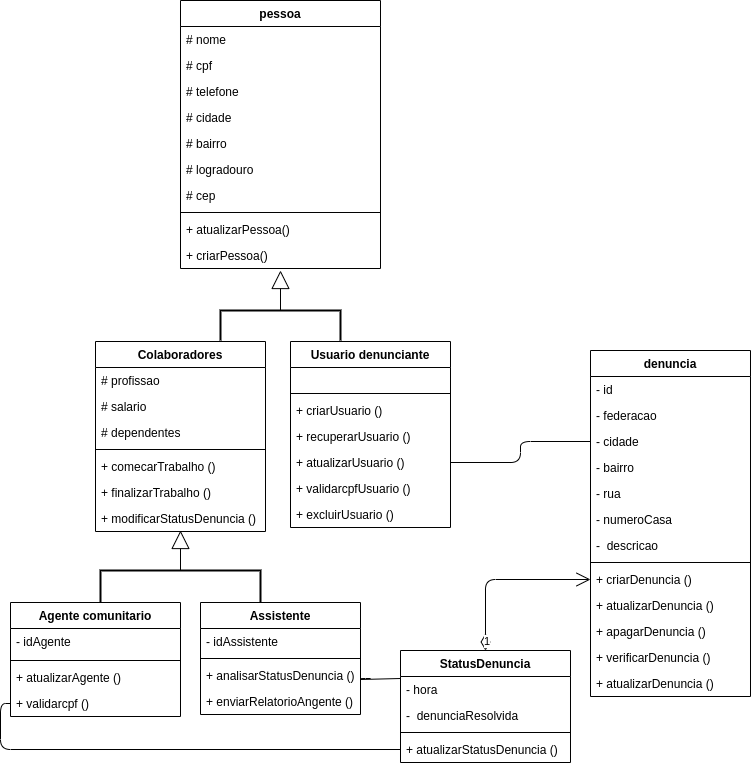

The diagram above was exported from draw.io. Its source (the exported page's mxGraphModel, read from the mxfile embedded in the PNG):
<mxGraphModel dx="860" dy="444" grid="1" gridSize="10" guides="1" tooltips="1" connect="1" arrows="1" fold="1" page="1" pageScale="1" pageWidth="827" pageHeight="1169" math="0" shadow="0">
  <root>
    <mxCell id="0" />
    <mxCell id="1" parent="0" />
    <mxCell id="TlhYbCqOi6CSmvHIvxgp-1" value="pessoa" style="swimlane;fontStyle=1;align=center;verticalAlign=top;childLayout=stackLayout;horizontal=1;startSize=26;horizontalStack=0;resizeParent=1;resizeParentMax=0;resizeLast=0;collapsible=1;marginBottom=0;" parent="1" vertex="1">
      <mxGeometry x="180" width="200" height="268" as="geometry" />
    </mxCell>
    <mxCell id="TlhYbCqOi6CSmvHIvxgp-2" value="# nome&#10;&#10;" style="text;strokeColor=none;fillColor=none;align=left;verticalAlign=top;spacingLeft=4;spacingRight=4;overflow=hidden;rotatable=0;points=[[0,0.5],[1,0.5]];portConstraint=eastwest;" parent="TlhYbCqOi6CSmvHIvxgp-1" vertex="1">
      <mxGeometry y="26" width="200" height="26" as="geometry" />
    </mxCell>
    <mxCell id="4anYY_IWxSF6eHpUS_ij-53" value="# cpf" style="text;strokeColor=none;fillColor=none;align=left;verticalAlign=top;spacingLeft=4;spacingRight=4;overflow=hidden;rotatable=0;points=[[0,0.5],[1,0.5]];portConstraint=eastwest;" parent="TlhYbCqOi6CSmvHIvxgp-1" vertex="1">
      <mxGeometry y="52" width="200" height="26" as="geometry" />
    </mxCell>
    <mxCell id="TlhYbCqOi6CSmvHIvxgp-11" value="# telefone" style="text;strokeColor=none;fillColor=none;align=left;verticalAlign=top;spacingLeft=4;spacingRight=4;overflow=hidden;rotatable=0;points=[[0,0.5],[1,0.5]];portConstraint=eastwest;" parent="TlhYbCqOi6CSmvHIvxgp-1" vertex="1">
      <mxGeometry y="78" width="200" height="26" as="geometry" />
    </mxCell>
    <mxCell id="TlhYbCqOi6CSmvHIvxgp-10" value="# cidade&#10;" style="text;strokeColor=none;fillColor=none;align=left;verticalAlign=top;spacingLeft=4;spacingRight=4;overflow=hidden;rotatable=0;points=[[0,0.5],[1,0.5]];portConstraint=eastwest;" parent="TlhYbCqOi6CSmvHIvxgp-1" vertex="1">
      <mxGeometry y="104" width="200" height="26" as="geometry" />
    </mxCell>
    <mxCell id="TlhYbCqOi6CSmvHIvxgp-19" value="# bairro" style="text;strokeColor=none;fillColor=none;align=left;verticalAlign=top;spacingLeft=4;spacingRight=4;overflow=hidden;rotatable=0;points=[[0,0.5],[1,0.5]];portConstraint=eastwest;" parent="TlhYbCqOi6CSmvHIvxgp-1" vertex="1">
      <mxGeometry y="130" width="200" height="26" as="geometry" />
    </mxCell>
    <mxCell id="TlhYbCqOi6CSmvHIvxgp-20" value="# logradouro" style="text;strokeColor=none;fillColor=none;align=left;verticalAlign=top;spacingLeft=4;spacingRight=4;overflow=hidden;rotatable=0;points=[[0,0.5],[1,0.5]];portConstraint=eastwest;" parent="TlhYbCqOi6CSmvHIvxgp-1" vertex="1">
      <mxGeometry y="156" width="200" height="26" as="geometry" />
    </mxCell>
    <mxCell id="TlhYbCqOi6CSmvHIvxgp-21" value="# cep" style="text;strokeColor=none;fillColor=none;align=left;verticalAlign=top;spacingLeft=4;spacingRight=4;overflow=hidden;rotatable=0;points=[[0,0.5],[1,0.5]];portConstraint=eastwest;" parent="TlhYbCqOi6CSmvHIvxgp-1" vertex="1">
      <mxGeometry y="182" width="200" height="26" as="geometry" />
    </mxCell>
    <mxCell id="TlhYbCqOi6CSmvHIvxgp-3" value="" style="line;strokeWidth=1;fillColor=none;align=left;verticalAlign=middle;spacingTop=-1;spacingLeft=3;spacingRight=3;rotatable=0;labelPosition=right;points=[];portConstraint=eastwest;" parent="TlhYbCqOi6CSmvHIvxgp-1" vertex="1">
      <mxGeometry y="208" width="200" height="8" as="geometry" />
    </mxCell>
    <mxCell id="TlhYbCqOi6CSmvHIvxgp-22" value="+ atualizarPessoa()" style="text;strokeColor=none;fillColor=none;align=left;verticalAlign=top;spacingLeft=4;spacingRight=4;overflow=hidden;rotatable=0;points=[[0,0.5],[1,0.5]];portConstraint=eastwest;" parent="TlhYbCqOi6CSmvHIvxgp-1" vertex="1">
      <mxGeometry y="216" width="200" height="26" as="geometry" />
    </mxCell>
    <mxCell id="GsQMvbA5A5py0Yyc1iZF-18" value="+ criarPessoa()" style="text;strokeColor=none;fillColor=none;align=left;verticalAlign=top;spacingLeft=4;spacingRight=4;overflow=hidden;rotatable=0;points=[[0,0.5],[1,0.5]];portConstraint=eastwest;" parent="TlhYbCqOi6CSmvHIvxgp-1" vertex="1">
      <mxGeometry y="242" width="200" height="26" as="geometry" />
    </mxCell>
    <mxCell id="mj4DePtWuUzl_2npIPnq-4" value="" style="strokeWidth=2;html=1;shape=mxgraph.flowchart.annotation_1;align=left;pointerEvents=1;direction=south;" parent="1" vertex="1">
      <mxGeometry x="220" y="310" width="120" height="30" as="geometry" />
    </mxCell>
    <mxCell id="TlhYbCqOi6CSmvHIvxgp-12" value="Usuario denunciante" style="swimlane;fontStyle=1;align=center;verticalAlign=top;childLayout=stackLayout;horizontal=1;startSize=26;horizontalStack=0;resizeParent=1;resizeParentMax=0;resizeLast=0;collapsible=1;marginBottom=0;" parent="1" vertex="1">
      <mxGeometry x="290" y="341" width="160" height="186" as="geometry" />
    </mxCell>
    <mxCell id="TlhYbCqOi6CSmvHIvxgp-13" value="   " style="text;strokeColor=none;fillColor=none;align=left;verticalAlign=top;spacingLeft=4;spacingRight=4;overflow=hidden;rotatable=0;points=[[0,0.5],[1,0.5]];portConstraint=eastwest;" parent="TlhYbCqOi6CSmvHIvxgp-12" vertex="1">
      <mxGeometry y="26" width="160" height="22" as="geometry" />
    </mxCell>
    <mxCell id="TlhYbCqOi6CSmvHIvxgp-16" value="" style="line;strokeWidth=1;fillColor=none;align=left;verticalAlign=middle;spacingTop=-1;spacingLeft=3;spacingRight=3;rotatable=0;labelPosition=right;points=[];portConstraint=eastwest;" parent="TlhYbCqOi6CSmvHIvxgp-12" vertex="1">
      <mxGeometry y="48" width="160" height="8" as="geometry" />
    </mxCell>
    <mxCell id="TlhYbCqOi6CSmvHIvxgp-17" value="+ criarUsuario ()" style="text;strokeColor=none;fillColor=none;align=left;verticalAlign=top;spacingLeft=4;spacingRight=4;overflow=hidden;rotatable=0;points=[[0,0.5],[1,0.5]];portConstraint=eastwest;" parent="TlhYbCqOi6CSmvHIvxgp-12" vertex="1">
      <mxGeometry y="56" width="160" height="26" as="geometry" />
    </mxCell>
    <mxCell id="TlhYbCqOi6CSmvHIvxgp-23" value="+ recuperarUsuario ()" style="text;strokeColor=none;fillColor=none;align=left;verticalAlign=top;spacingLeft=4;spacingRight=4;overflow=hidden;rotatable=0;points=[[0,0.5],[1,0.5]];portConstraint=eastwest;" parent="TlhYbCqOi6CSmvHIvxgp-12" vertex="1">
      <mxGeometry y="82" width="160" height="26" as="geometry" />
    </mxCell>
    <mxCell id="TlhYbCqOi6CSmvHIvxgp-24" value="+ atualizarUsuario ()" style="text;strokeColor=none;fillColor=none;align=left;verticalAlign=top;spacingLeft=4;spacingRight=4;overflow=hidden;rotatable=0;points=[[0,0.5],[1,0.5]];portConstraint=eastwest;" parent="TlhYbCqOi6CSmvHIvxgp-12" vertex="1">
      <mxGeometry y="108" width="160" height="26" as="geometry" />
    </mxCell>
    <mxCell id="TlhYbCqOi6CSmvHIvxgp-25" value="+ validarcpfUsuario ()" style="text;strokeColor=none;fillColor=none;align=left;verticalAlign=top;spacingLeft=4;spacingRight=4;overflow=hidden;rotatable=0;points=[[0,0.5],[1,0.5]];portConstraint=eastwest;" parent="TlhYbCqOi6CSmvHIvxgp-12" vertex="1">
      <mxGeometry y="134" width="160" height="26" as="geometry" />
    </mxCell>
    <mxCell id="TlhYbCqOi6CSmvHIvxgp-32" value="+ excluirUsuario ()" style="text;strokeColor=none;fillColor=none;align=left;verticalAlign=top;spacingLeft=4;spacingRight=4;overflow=hidden;rotatable=0;points=[[0,0.5],[1,0.5]];portConstraint=eastwest;" parent="TlhYbCqOi6CSmvHIvxgp-12" vertex="1">
      <mxGeometry y="160" width="160" height="26" as="geometry" />
    </mxCell>
    <mxCell id="mj4DePtWuUzl_2npIPnq-5" value="" style="endArrow=block;endSize=16;endFill=0;html=1;exitX=0;exitY=0.5;exitDx=0;exitDy=0;exitPerimeter=0;" parent="1" source="mj4DePtWuUzl_2npIPnq-4" edge="1">
      <mxGeometry width="160" relative="1" as="geometry">
        <mxPoint x="330" y="310" as="sourcePoint" />
        <mxPoint x="280" y="270" as="targetPoint" />
      </mxGeometry>
    </mxCell>
    <mxCell id="TlhYbCqOi6CSmvHIvxgp-5" value="Agente comunitario" style="swimlane;fontStyle=1;align=center;verticalAlign=top;childLayout=stackLayout;horizontal=1;startSize=26;horizontalStack=0;resizeParent=1;resizeParentMax=0;resizeLast=0;collapsible=1;marginBottom=0;" parent="1" vertex="1">
      <mxGeometry x="10" y="602" width="170" height="114" as="geometry" />
    </mxCell>
    <mxCell id="TlhYbCqOi6CSmvHIvxgp-27" value="- idAgente" style="text;strokeColor=none;fillColor=none;align=left;verticalAlign=top;spacingLeft=4;spacingRight=4;overflow=hidden;rotatable=0;points=[[0,0.5],[1,0.5]];portConstraint=eastwest;" parent="TlhYbCqOi6CSmvHIvxgp-5" vertex="1">
      <mxGeometry y="26" width="170" height="28" as="geometry" />
    </mxCell>
    <mxCell id="TlhYbCqOi6CSmvHIvxgp-7" value="" style="line;strokeWidth=1;fillColor=none;align=left;verticalAlign=middle;spacingTop=-1;spacingLeft=3;spacingRight=3;rotatable=0;labelPosition=right;points=[];portConstraint=eastwest;" parent="TlhYbCqOi6CSmvHIvxgp-5" vertex="1">
      <mxGeometry y="54" width="170" height="8" as="geometry" />
    </mxCell>
    <mxCell id="TlhYbCqOi6CSmvHIvxgp-29" value="+ atualizarAgente ()" style="text;strokeColor=none;fillColor=none;align=left;verticalAlign=top;spacingLeft=4;spacingRight=4;overflow=hidden;rotatable=0;points=[[0,0.5],[1,0.5]];portConstraint=eastwest;" parent="TlhYbCqOi6CSmvHIvxgp-5" vertex="1">
      <mxGeometry y="62" width="170" height="26" as="geometry" />
    </mxCell>
    <mxCell id="TlhYbCqOi6CSmvHIvxgp-30" value="+ validarcpf ()" style="text;strokeColor=none;fillColor=none;align=left;verticalAlign=top;spacingLeft=4;spacingRight=4;overflow=hidden;rotatable=0;points=[[0,0.5],[1,0.5]];portConstraint=eastwest;" parent="TlhYbCqOi6CSmvHIvxgp-5" vertex="1">
      <mxGeometry y="88" width="170" height="26" as="geometry" />
    </mxCell>
    <mxCell id="4anYY_IWxSF6eHpUS_ij-30" value="Assistente" style="swimlane;fontStyle=1;align=center;verticalAlign=top;childLayout=stackLayout;horizontal=1;startSize=26;horizontalStack=0;resizeParent=1;resizeParentMax=0;resizeLast=0;collapsible=1;marginBottom=0;" parent="1" vertex="1">
      <mxGeometry x="200" y="602" width="160" height="112" as="geometry" />
    </mxCell>
    <mxCell id="4anYY_IWxSF6eHpUS_ij-31" value="- idAssistente" style="text;strokeColor=none;fillColor=none;align=left;verticalAlign=top;spacingLeft=4;spacingRight=4;overflow=hidden;rotatable=0;points=[[0,0.5],[1,0.5]];portConstraint=eastwest;" parent="4anYY_IWxSF6eHpUS_ij-30" vertex="1">
      <mxGeometry y="26" width="160" height="26" as="geometry" />
    </mxCell>
    <mxCell id="4anYY_IWxSF6eHpUS_ij-32" value="" style="line;strokeWidth=1;fillColor=none;align=left;verticalAlign=middle;spacingTop=-1;spacingLeft=3;spacingRight=3;rotatable=0;labelPosition=right;points=[];portConstraint=eastwest;" parent="4anYY_IWxSF6eHpUS_ij-30" vertex="1">
      <mxGeometry y="52" width="160" height="8" as="geometry" />
    </mxCell>
    <mxCell id="4anYY_IWxSF6eHpUS_ij-33" value="+ analisarStatusDenuncia ()" style="text;strokeColor=none;fillColor=none;align=left;verticalAlign=top;spacingLeft=4;spacingRight=4;overflow=hidden;rotatable=0;points=[[0,0.5],[1,0.5]];portConstraint=eastwest;" parent="4anYY_IWxSF6eHpUS_ij-30" vertex="1">
      <mxGeometry y="60" width="160" height="26" as="geometry" />
    </mxCell>
    <mxCell id="4anYY_IWxSF6eHpUS_ij-49" value="+ enviarRelatorioAngente ()" style="text;strokeColor=none;fillColor=none;align=left;verticalAlign=top;spacingLeft=4;spacingRight=4;overflow=hidden;rotatable=0;points=[[0,0.5],[1,0.5]];portConstraint=eastwest;" parent="4anYY_IWxSF6eHpUS_ij-30" vertex="1">
      <mxGeometry y="86" width="160" height="26" as="geometry" />
    </mxCell>
    <mxCell id="mj4DePtWuUzl_2npIPnq-6" value="" style="strokeWidth=2;html=1;shape=mxgraph.flowchart.annotation_1;align=left;pointerEvents=1;direction=south;" parent="1" vertex="1">
      <mxGeometry x="100" y="570" width="160" height="32" as="geometry" />
    </mxCell>
    <mxCell id="mj4DePtWuUzl_2npIPnq-10" value="" style="endArrow=block;endSize=16;endFill=0;html=1;exitX=0;exitY=0.5;exitDx=0;exitDy=0;exitPerimeter=0;entryX=-1.25;entryY=0.5;entryDx=0;entryDy=0;entryPerimeter=0;" parent="1" source="mj4DePtWuUzl_2npIPnq-6" target="mj4DePtWuUzl_2npIPnq-6" edge="1">
      <mxGeometry width="160" relative="1" as="geometry">
        <mxPoint x="330" y="570" as="sourcePoint" />
        <mxPoint x="490" y="570" as="targetPoint" />
      </mxGeometry>
    </mxCell>
    <mxCell id="TlhYbCqOi6CSmvHIvxgp-33" value="denuncia" style="swimlane;fontStyle=1;align=center;verticalAlign=top;childLayout=stackLayout;horizontal=1;startSize=26;horizontalStack=0;resizeParent=1;resizeParentMax=0;resizeLast=0;collapsible=1;marginBottom=0;" parent="1" vertex="1">
      <mxGeometry x="590" y="350" width="160" height="346" as="geometry" />
    </mxCell>
    <mxCell id="TlhYbCqOi6CSmvHIvxgp-34" value="- id" style="text;strokeColor=none;fillColor=none;align=left;verticalAlign=top;spacingLeft=4;spacingRight=4;overflow=hidden;rotatable=0;points=[[0,0.5],[1,0.5]];portConstraint=eastwest;" parent="TlhYbCqOi6CSmvHIvxgp-33" vertex="1">
      <mxGeometry y="26" width="160" height="26" as="geometry" />
    </mxCell>
    <mxCell id="TlhYbCqOi6CSmvHIvxgp-37" value="- federacao" style="text;strokeColor=none;fillColor=none;align=left;verticalAlign=top;spacingLeft=4;spacingRight=4;overflow=hidden;rotatable=0;points=[[0,0.5],[1,0.5]];portConstraint=eastwest;" parent="TlhYbCqOi6CSmvHIvxgp-33" vertex="1">
      <mxGeometry y="52" width="160" height="26" as="geometry" />
    </mxCell>
    <mxCell id="TlhYbCqOi6CSmvHIvxgp-38" value="- cidade" style="text;strokeColor=none;fillColor=none;align=left;verticalAlign=top;spacingLeft=4;spacingRight=4;overflow=hidden;rotatable=0;points=[[0,0.5],[1,0.5]];portConstraint=eastwest;" parent="TlhYbCqOi6CSmvHIvxgp-33" vertex="1">
      <mxGeometry y="78" width="160" height="26" as="geometry" />
    </mxCell>
    <mxCell id="TlhYbCqOi6CSmvHIvxgp-39" value="- bairro" style="text;strokeColor=none;fillColor=none;align=left;verticalAlign=top;spacingLeft=4;spacingRight=4;overflow=hidden;rotatable=0;points=[[0,0.5],[1,0.5]];portConstraint=eastwest;" parent="TlhYbCqOi6CSmvHIvxgp-33" vertex="1">
      <mxGeometry y="104" width="160" height="26" as="geometry" />
    </mxCell>
    <mxCell id="TlhYbCqOi6CSmvHIvxgp-40" value="- rua" style="text;strokeColor=none;fillColor=none;align=left;verticalAlign=top;spacingLeft=4;spacingRight=4;overflow=hidden;rotatable=0;points=[[0,0.5],[1,0.5]];portConstraint=eastwest;" parent="TlhYbCqOi6CSmvHIvxgp-33" vertex="1">
      <mxGeometry y="130" width="160" height="26" as="geometry" />
    </mxCell>
    <mxCell id="TlhYbCqOi6CSmvHIvxgp-41" value="- numeroCasa" style="text;strokeColor=none;fillColor=none;align=left;verticalAlign=top;spacingLeft=4;spacingRight=4;overflow=hidden;rotatable=0;points=[[0,0.5],[1,0.5]];portConstraint=eastwest;" parent="TlhYbCqOi6CSmvHIvxgp-33" vertex="1">
      <mxGeometry y="156" width="160" height="26" as="geometry" />
    </mxCell>
    <mxCell id="TlhYbCqOi6CSmvHIvxgp-42" value="-  descricao" style="text;strokeColor=none;fillColor=none;align=left;verticalAlign=top;spacingLeft=4;spacingRight=4;overflow=hidden;rotatable=0;points=[[0,0.5],[1,0.5]];portConstraint=eastwest;" parent="TlhYbCqOi6CSmvHIvxgp-33" vertex="1">
      <mxGeometry y="182" width="160" height="26" as="geometry" />
    </mxCell>
    <mxCell id="TlhYbCqOi6CSmvHIvxgp-35" value="" style="line;strokeWidth=1;fillColor=none;align=left;verticalAlign=middle;spacingTop=-1;spacingLeft=3;spacingRight=3;rotatable=0;labelPosition=right;points=[];portConstraint=eastwest;" parent="TlhYbCqOi6CSmvHIvxgp-33" vertex="1">
      <mxGeometry y="208" width="160" height="8" as="geometry" />
    </mxCell>
    <mxCell id="TlhYbCqOi6CSmvHIvxgp-36" value="+ criarDenuncia ()" style="text;strokeColor=none;fillColor=none;align=left;verticalAlign=top;spacingLeft=4;spacingRight=4;overflow=hidden;rotatable=0;points=[[0,0.5],[1,0.5]];portConstraint=eastwest;" parent="TlhYbCqOi6CSmvHIvxgp-33" vertex="1">
      <mxGeometry y="216" width="160" height="26" as="geometry" />
    </mxCell>
    <mxCell id="TlhYbCqOi6CSmvHIvxgp-44" value="+ atualizarDenuncia ()" style="text;strokeColor=none;fillColor=none;align=left;verticalAlign=top;spacingLeft=4;spacingRight=4;overflow=hidden;rotatable=0;points=[[0,0.5],[1,0.5]];portConstraint=eastwest;" parent="TlhYbCqOi6CSmvHIvxgp-33" vertex="1">
      <mxGeometry y="242" width="160" height="26" as="geometry" />
    </mxCell>
    <mxCell id="TlhYbCqOi6CSmvHIvxgp-45" value="+ apagarDenuncia ()" style="text;strokeColor=none;fillColor=none;align=left;verticalAlign=top;spacingLeft=4;spacingRight=4;overflow=hidden;rotatable=0;points=[[0,0.5],[1,0.5]];portConstraint=eastwest;" parent="TlhYbCqOi6CSmvHIvxgp-33" vertex="1">
      <mxGeometry y="268" width="160" height="26" as="geometry" />
    </mxCell>
    <mxCell id="TlhYbCqOi6CSmvHIvxgp-46" value="+ verificarDenuncia ()" style="text;strokeColor=none;fillColor=none;align=left;verticalAlign=top;spacingLeft=4;spacingRight=4;overflow=hidden;rotatable=0;points=[[0,0.5],[1,0.5]];portConstraint=eastwest;" parent="TlhYbCqOi6CSmvHIvxgp-33" vertex="1">
      <mxGeometry y="294" width="160" height="26" as="geometry" />
    </mxCell>
    <mxCell id="TlhYbCqOi6CSmvHIvxgp-47" value="+ atualizarDenuncia ()" style="text;strokeColor=none;fillColor=none;align=left;verticalAlign=top;spacingLeft=4;spacingRight=4;overflow=hidden;rotatable=0;points=[[0,0.5],[1,0.5]];portConstraint=eastwest;" parent="TlhYbCqOi6CSmvHIvxgp-33" vertex="1">
      <mxGeometry y="320" width="160" height="26" as="geometry" />
    </mxCell>
    <mxCell id="GsQMvbA5A5py0Yyc1iZF-5" value="1" style="endArrow=open;html=1;endSize=12;startArrow=diamondThin;startSize=14;startFill=0;edgeStyle=orthogonalEdgeStyle;align=left;verticalAlign=bottom;entryX=0;entryY=0.5;entryDx=0;entryDy=0;exitX=0.5;exitY=0;exitDx=0;exitDy=0;" parent="1" source="GsQMvbA5A5py0Yyc1iZF-1" target="TlhYbCqOi6CSmvHIvxgp-36" edge="1">
      <mxGeometry x="-1" y="3" relative="1" as="geometry">
        <mxPoint x="330" y="730" as="sourcePoint" />
        <mxPoint x="490" y="730" as="targetPoint" />
      </mxGeometry>
    </mxCell>
    <mxCell id="GsQMvbA5A5py0Yyc1iZF-7" value="" style="endArrow=none;html=1;edgeStyle=orthogonalEdgeStyle;entryX=0;entryY=0.25;entryDx=0;entryDy=0;" parent="1" target="GsQMvbA5A5py0Yyc1iZF-1" edge="1">
      <mxGeometry relative="1" as="geometry">
        <mxPoint x="370" y="678" as="sourcePoint" />
        <mxPoint x="500" y="780" as="targetPoint" />
        <Array as="points">
          <mxPoint x="360" y="678" />
          <mxPoint x="360" y="679" />
          <mxPoint x="400" y="679" />
        </Array>
      </mxGeometry>
    </mxCell>
    <mxCell id="GsQMvbA5A5py0Yyc1iZF-10" value="" style="endArrow=none;html=1;edgeStyle=orthogonalEdgeStyle;exitX=0;exitY=0.5;exitDx=0;exitDy=0;entryX=0;entryY=0.5;entryDx=0;entryDy=0;" parent="1" source="TlhYbCqOi6CSmvHIvxgp-30" target="GsQMvbA5A5py0Yyc1iZF-4" edge="1">
      <mxGeometry relative="1" as="geometry">
        <mxPoint x="180" y="729" as="sourcePoint" />
        <mxPoint x="440" y="800" as="targetPoint" />
      </mxGeometry>
    </mxCell>
    <mxCell id="GsQMvbA5A5py0Yyc1iZF-13" value="" style="endArrow=none;html=1;edgeStyle=orthogonalEdgeStyle;entryX=0;entryY=0.5;entryDx=0;entryDy=0;exitX=1;exitY=0.5;exitDx=0;exitDy=0;" parent="1" source="TlhYbCqOi6CSmvHIvxgp-24" target="TlhYbCqOi6CSmvHIvxgp-38" edge="1">
      <mxGeometry relative="1" as="geometry">
        <mxPoint x="330" y="500" as="sourcePoint" />
        <mxPoint x="490" y="500" as="targetPoint" />
      </mxGeometry>
    </mxCell>
    <mxCell id="4anYY_IWxSF6eHpUS_ij-11" value="Colaboradores" style="swimlane;fontStyle=1;align=center;verticalAlign=top;childLayout=stackLayout;horizontal=1;startSize=26;horizontalStack=0;resizeParent=1;resizeParentMax=0;resizeLast=0;collapsible=1;marginBottom=0;" parent="1" vertex="1">
      <mxGeometry x="95" y="341" width="170" height="190" as="geometry" />
    </mxCell>
    <mxCell id="GsQMvbA5A5py0Yyc1iZF-17" value="# profissao" style="text;strokeColor=none;fillColor=none;align=left;verticalAlign=top;spacingLeft=4;spacingRight=4;overflow=hidden;rotatable=0;points=[[0,0.5],[1,0.5]];portConstraint=eastwest;" parent="4anYY_IWxSF6eHpUS_ij-11" vertex="1">
      <mxGeometry y="26" width="170" height="26" as="geometry" />
    </mxCell>
    <mxCell id="4anYY_IWxSF6eHpUS_ij-28" value="# salario" style="text;strokeColor=none;fillColor=none;align=left;verticalAlign=top;spacingLeft=4;spacingRight=4;overflow=hidden;rotatable=0;points=[[0,0.5],[1,0.5]];portConstraint=eastwest;" parent="4anYY_IWxSF6eHpUS_ij-11" vertex="1">
      <mxGeometry y="52" width="170" height="26" as="geometry" />
    </mxCell>
    <mxCell id="4anYY_IWxSF6eHpUS_ij-29" value="# dependentes" style="text;strokeColor=none;fillColor=none;align=left;verticalAlign=top;spacingLeft=4;spacingRight=4;overflow=hidden;rotatable=0;points=[[0,0.5],[1,0.5]];portConstraint=eastwest;" parent="4anYY_IWxSF6eHpUS_ij-11" vertex="1">
      <mxGeometry y="78" width="170" height="26" as="geometry" />
    </mxCell>
    <mxCell id="4anYY_IWxSF6eHpUS_ij-13" value="" style="line;strokeWidth=1;fillColor=none;align=left;verticalAlign=middle;spacingTop=-1;spacingLeft=3;spacingRight=3;rotatable=0;labelPosition=right;points=[];portConstraint=eastwest;" parent="4anYY_IWxSF6eHpUS_ij-11" vertex="1">
      <mxGeometry y="104" width="170" height="8" as="geometry" />
    </mxCell>
    <mxCell id="4anYY_IWxSF6eHpUS_ij-14" value="+ comecarTrabalho ()" style="text;strokeColor=none;fillColor=none;align=left;verticalAlign=top;spacingLeft=4;spacingRight=4;overflow=hidden;rotatable=0;points=[[0,0.5],[1,0.5]];portConstraint=eastwest;" parent="4anYY_IWxSF6eHpUS_ij-11" vertex="1">
      <mxGeometry y="112" width="170" height="26" as="geometry" />
    </mxCell>
    <mxCell id="4anYY_IWxSF6eHpUS_ij-48" value="+ finalizarTrabalho ()" style="text;strokeColor=none;fillColor=none;align=left;verticalAlign=top;spacingLeft=4;spacingRight=4;overflow=hidden;rotatable=0;points=[[0,0.5],[1,0.5]];portConstraint=eastwest;" parent="4anYY_IWxSF6eHpUS_ij-11" vertex="1">
      <mxGeometry y="138" width="170" height="26" as="geometry" />
    </mxCell>
    <mxCell id="4anYY_IWxSF6eHpUS_ij-51" value="+ modificarStatusDenuncia ()" style="text;strokeColor=none;fillColor=none;align=left;verticalAlign=top;spacingLeft=4;spacingRight=4;overflow=hidden;rotatable=0;points=[[0,0.5],[1,0.5]];portConstraint=eastwest;" parent="4anYY_IWxSF6eHpUS_ij-11" vertex="1">
      <mxGeometry y="164" width="170" height="26" as="geometry" />
    </mxCell>
    <mxCell id="GsQMvbA5A5py0Yyc1iZF-1" value="StatusDenuncia" style="swimlane;fontStyle=1;align=center;verticalAlign=top;childLayout=stackLayout;horizontal=1;startSize=26;horizontalStack=0;resizeParent=1;resizeParentMax=0;resizeLast=0;collapsible=1;marginBottom=0;" parent="1" vertex="1">
      <mxGeometry x="400" y="650" width="170" height="112" as="geometry" />
    </mxCell>
    <mxCell id="GsQMvbA5A5py0Yyc1iZF-2" value="- hora" style="text;strokeColor=none;fillColor=none;align=left;verticalAlign=top;spacingLeft=4;spacingRight=4;overflow=hidden;rotatable=0;points=[[0,0.5],[1,0.5]];portConstraint=eastwest;" parent="GsQMvbA5A5py0Yyc1iZF-1" vertex="1">
      <mxGeometry y="26" width="170" height="26" as="geometry" />
    </mxCell>
    <mxCell id="kAy65RXVxBX9m0D3p1Kt-6" value="-  denunciaResolvida" style="text;strokeColor=none;fillColor=none;align=left;verticalAlign=top;spacingLeft=4;spacingRight=4;overflow=hidden;rotatable=0;points=[[0,0.5],[1,0.5]];portConstraint=eastwest;" parent="GsQMvbA5A5py0Yyc1iZF-1" vertex="1">
      <mxGeometry y="52" width="170" height="26" as="geometry" />
    </mxCell>
    <mxCell id="GsQMvbA5A5py0Yyc1iZF-3" value="" style="line;strokeWidth=1;fillColor=none;align=left;verticalAlign=middle;spacingTop=-1;spacingLeft=3;spacingRight=3;rotatable=0;labelPosition=right;points=[];portConstraint=eastwest;" parent="GsQMvbA5A5py0Yyc1iZF-1" vertex="1">
      <mxGeometry y="78" width="170" height="8" as="geometry" />
    </mxCell>
    <mxCell id="GsQMvbA5A5py0Yyc1iZF-4" value="+ atualizarStatusDenuncia ()" style="text;strokeColor=none;fillColor=none;align=left;verticalAlign=top;spacingLeft=4;spacingRight=4;overflow=hidden;rotatable=0;points=[[0,0.5],[1,0.5]];portConstraint=eastwest;" parent="GsQMvbA5A5py0Yyc1iZF-1" vertex="1">
      <mxGeometry y="86" width="170" height="26" as="geometry" />
    </mxCell>
  </root>
</mxGraphModel>